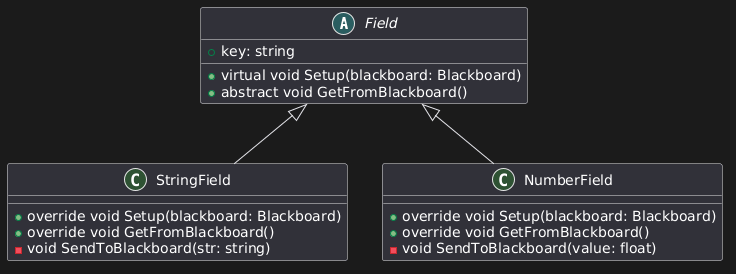

The diagram above was rendered by PlantUML. Its source (embedded in the PNG):
@startuml
abstract class Field
{
    + key: string
    + virtual void Setup(blackboard: Blackboard)
    + abstract void GetFromBlackboard()
}

class StringField extends Field
{
    + override void Setup(blackboard: Blackboard)
    + override void GetFromBlackboard()
    - void SendToBlackboard(str: string)
}

class NumberField extends Field
{
    + override void Setup(blackboard: Blackboard)
    + override void GetFromBlackboard()
    - void SendToBlackboard(value: float)
}
@enduml